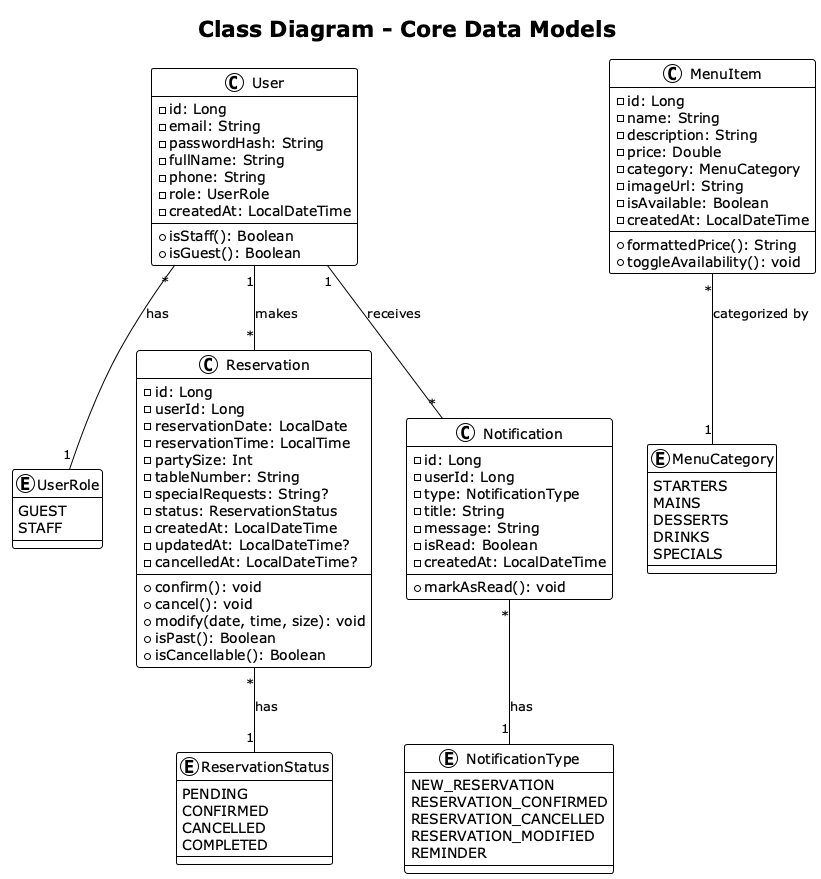

The diagram above was rendered by PlantUML. Its source (embedded in the PNG):
@startuml Class_Diagram_Data_Models
!theme plain
title Class Diagram - Core Data Models

class User {
  - id: Long
  - email: String
  - passwordHash: String
  - fullName: String
  - phone: String
  - role: UserRole
  - createdAt: LocalDateTime
  + isStaff(): Boolean
  + isGuest(): Boolean
}

enum UserRole {
  GUEST
  STAFF
}

class MenuItem {
  - id: Long
  - name: String
  - description: String
  - price: Double
  - category: MenuCategory
  - imageUrl: String
  - isAvailable: Boolean
  - createdAt: LocalDateTime
  + formattedPrice(): String
  + toggleAvailability(): void
}

enum MenuCategory {
  STARTERS
  MAINS
  DESSERTS
  DRINKS
  SPECIALS
}

class Reservation {
  - id: Long
  - userId: Long
  - reservationDate: LocalDate
  - reservationTime: LocalTime
  - partySize: Int
  - tableNumber: String
  - specialRequests: String?
  - status: ReservationStatus
  - createdAt: LocalDateTime
  - updatedAt: LocalDateTime?
  - cancelledAt: LocalDateTime?
  + confirm(): void
  + cancel(): void
  + modify(date, time, size): void
  + isPast(): Boolean
  + isCancellable(): Boolean
}

enum ReservationStatus {
  PENDING
  CONFIRMED
  CANCELLED
  COMPLETED
}

class Notification {
  - id: Long
  - userId: Long
  - type: NotificationType
  - title: String
  - message: String
  - isRead: Boolean
  - createdAt: LocalDateTime
  + markAsRead(): void
}

enum NotificationType {
  NEW_RESERVATION
  RESERVATION_CONFIRMED
  RESERVATION_CANCELLED
  RESERVATION_MODIFIED
  REMINDER
}

User "1" -- "*" Reservation : makes
User "1" -- "*" Notification : receives
MenuItem "*" -- "1" MenuCategory : categorized by
Reservation "*" -- "1" ReservationStatus : has
Notification "*" -- "1" NotificationType : has
User "*" -- "1" UserRole : has

@enduml